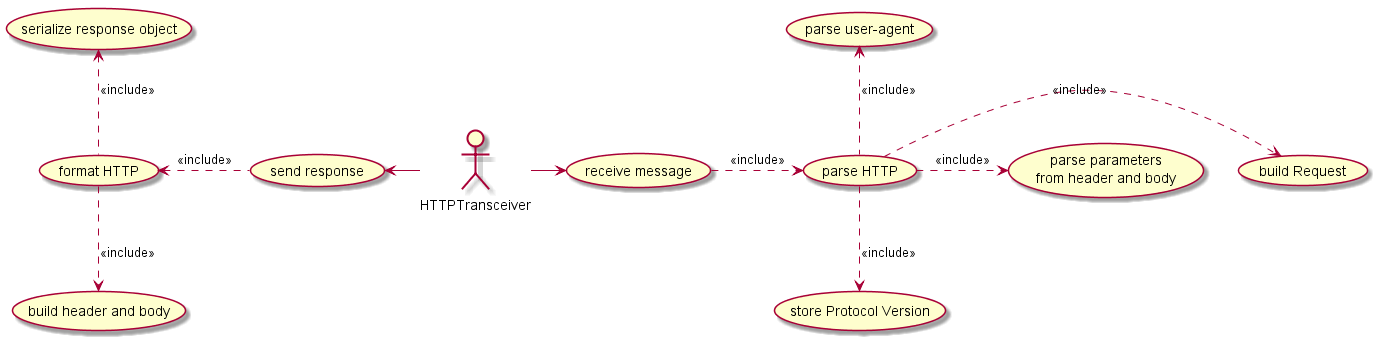

The diagram above was rendered by PlantUML. Its source (embedded in the PNG):
@startuml Use Case
actor HTTPTransceiver
usecase (receive message)
usecase (parse HTTP)

HTTPTransceiver -> (receive message)
(receive message) .> (parse HTTP) : <<include>>
(parse HTTP) .down.> (store Protocol Version) : <<include>>
(parse HTTP) .right.> (build Request): <<include>>
(parse HTTP) .right.> (parse parameters\nfrom header and body): <<include>>
(parse HTTP) .up.> (parse user-agent): <<include>>
(send response) <- HTTPTransceiver
(send response) .left.> (format HTTP): <<include>>
(format HTTP) .up.> (serialize response object): <<include>>
(format HTTP) .down.> (build header and body): <<include>>
@enduml